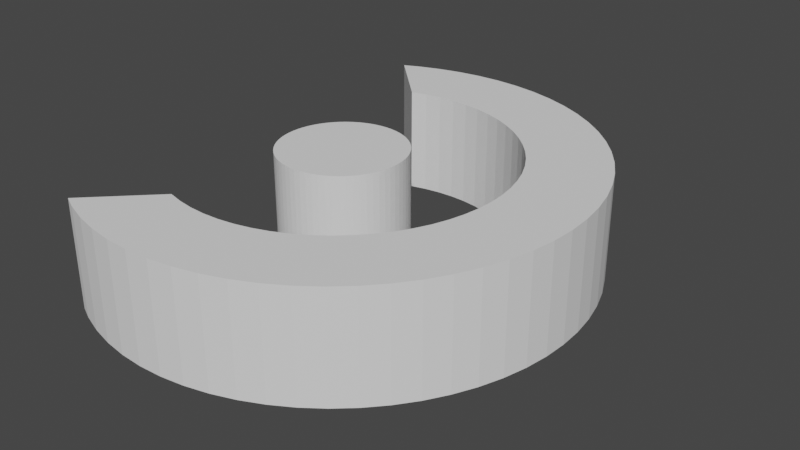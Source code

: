 # Source: Player.blend  (saved by Blender 2.90.8; exported with 4.5.12 LTS)
import bpy
from mathutils import Matrix  # noqa: F401  (used for matrix-valued properties, if any)

bpy.ops.wm.read_factory_settings(use_empty=True)
scene = bpy.context.scene
scene.name = 'Scene'

# ---- collections
col_collection = bpy.data.collections.new('Collection'); scene.collection.children.link(col_collection)

# ---- world
world_world = bpy.data.worlds.new('World'); scene.world = world_world
world_world.use_nodes = True; world_world.node_tree.nodes.clear()
_N = world_world.node_tree.nodes; _L = world_world.node_tree.links
n0 = _N.new('ShaderNodeOutputWorld'); n0.name = 'World Output'; n0.location = (300, 300)
n1 = _N.new('ShaderNodeBackground'); n1.name = 'Background'; n1.location = (10, 300)
n1.inputs[0].default_value = (0.05088, 0.05088, 0.05088, 1.0)
_L.new(n1.outputs[0], n0.inputs[0])
n0.is_active_output = True
world_world.color = (0.05088, 0.05088, 0.05088)
world_world.use_sun_shadow = False
world_world.sun_shadow_jitter_overblur = 0.0

# ---- meshes
me_cylinder_003 = bpy.data.meshes.new('Cylinder.003')
me_cylinder_003.from_pydata([(0.117, 4.324e-08, -0.1061), (0.117, 4.324e-08, 0.1061), (0.1164, -0.01147, -0.1061), (0.1164, -0.01147, 0.1061), (0.1147, -0.02282, -0.1061), (0.1147, -0.02282, 0.1061), (0.112, -0.03396, -0.1061), (0.112, -0.03396, 0.1061), (0.1081, -0.04477, -0.1061), (0.1081, -0.04477, 0.1061), (0.1032, -0.05515, -0.1061), (0.1032, -0.05515, 0.1061), (0.09728, -0.065, -0.1061), (0.09728, -0.065, 0.1061), (0.09044, -0.07422, -0.1061), (0.09044, -0.07422, 0.1061), (0.08273, -0.08273, -0.1061), (0.08273, -0.08273, 0.1061), (0.07422, -0.09044, -0.1061), (0.07422, -0.09044, 0.1061), (0.065, -0.09728, -0.1061), (0.065, -0.09728, 0.1061), (0.05515, -0.1032, -0.1061), (0.05515, -0.1032, 0.1061), (0.04477, -0.1081, -0.1061), (0.04477, -0.1081, 0.1061), (0.03396, -0.112, -0.1061), (0.03396, -0.112, 0.1061), (0.02283, -0.1147, -0.1061), (0.02283, -0.1147, 0.1061), (0.01147, -0.1164, -0.1061), (0.01147, -0.1164, 0.1061), (2.418e-08, -0.117, -0.1061), (2.418e-08, -0.117, 0.1061), (-0.01147, -0.1164, -0.1061), (-0.01147, -0.1164, 0.1061), (-0.02282, -0.1147, -0.1061), (-0.02282, -0.1147, 0.1061), (-0.03396, -0.112, -0.1061), (-0.03396, -0.112, 0.1061), (-0.04477, -0.1081, -0.1061), (-0.04477, -0.1081, 0.1061), (-0.05515, -0.1032, -0.1061), (-0.05515, -0.1032, 0.1061), (-0.065, -0.09728, -0.1061), (-0.065, -0.09728, 0.1061), (-0.07422, -0.09044, -0.1061), (-0.07422, -0.09044, 0.1061), (-0.08273, -0.08273, -0.1061), (-0.08273, -0.08273, 0.1061), (-0.09044, -0.07422, -0.1061), (-0.09044, -0.07422, 0.1061), (-0.09728, -0.065, -0.1061), (-0.09728, -0.065, 0.1061), (-0.1032, -0.05515, -0.1061), (-0.1032, -0.05515, 0.1061), (-0.1081, -0.04477, -0.1061), (-0.1081, -0.04477, 0.1061), (-0.112, -0.03396, -0.1061), (-0.112, -0.03396, 0.1061), (-0.1147, -0.02282, -0.1061), (-0.1147, -0.02282, 0.1061), (-0.1164, -0.01147, -0.1061), (-0.1164, -0.01147, 0.1061), (-0.117, 5.067e-08, -0.1061), (-0.117, 5.067e-08, 0.1061), (-0.1164, 0.01147, -0.1061), (-0.1164, 0.01147, 0.1061), (-0.1147, 0.02283, -0.1061), (-0.1147, 0.02283, 0.1061), (-0.112, 0.03396, -0.1061), (-0.112, 0.03396, 0.1061), (-0.1081, 0.04477, -0.1061), (-0.1081, 0.04477, 0.1061), (-0.1032, 0.05515, -0.1061), (-0.1032, 0.05515, 0.1061), (-0.09728, 0.065, -0.1061), (-0.09728, 0.065, 0.1061), (-0.09044, 0.07422, -0.1061), (-0.09044, 0.07422, 0.1061), (-0.08273, 0.08273, -0.1061), (-0.08273, 0.08273, 0.1061), (-0.07422, 0.09044, -0.1061), (-0.07422, 0.09044, 0.1061), (-0.065, 0.09728, -0.1061), (-0.065, 0.09728, 0.1061), (-0.05515, 0.1032, -0.1061), (-0.05515, 0.1032, 0.1061), (-0.04477, 0.1081, -0.1061), (-0.04477, 0.1081, 0.1061), (-0.03396, 0.112, -0.1061), (-0.03396, 0.112, 0.1061), (-0.02283, 0.1147, -0.1061), (-0.02283, 0.1147, 0.1061), (-0.01147, 0.1164, -0.1061), (-0.01147, 0.1164, 0.1061), (-9.763e-08, 0.117, -0.1061), (-9.763e-08, 0.117, 0.1061), (0.01147, 0.1164, -0.1061), (0.01147, 0.1164, 0.1061), (0.02282, 0.1147, -0.1061), (0.02282, 0.1147, 0.1061), (0.03396, 0.112, -0.1061), (0.03396, 0.112, 0.1061), (0.04477, 0.1081, -0.1061), (0.04477, 0.1081, 0.1061), (0.05515, 0.1032, -0.1061), (0.05515, 0.1032, 0.1061), (0.065, 0.09728, -0.1061), (0.065, 0.09728, 0.1061), (0.07422, 0.09044, -0.1061), (0.07422, 0.09044, 0.1061), (0.08273, 0.08273, -0.1061), (0.08273, 0.08273, 0.1061), (0.09044, 0.07422, -0.1061), (0.09044, 0.07422, 0.1061), (0.09728, 0.065, -0.1061), (0.09728, 0.065, 0.1061), (0.1032, 0.05515, -0.1061), (0.1032, 0.05515, 0.1061), (0.1081, 0.04477, -0.1061), (0.1081, 0.04477, 0.1061), (0.112, 0.03396, -0.1061), (0.112, 0.03396, 0.1061), (0.1147, 0.02283, -0.1061), (0.1147, 0.02283, 0.1061), (0.1164, 0.01147, -0.1061), (0.1164, 0.01147, 0.1061), (0.4572, 1.69e-07, -0.1), (0.4572, 1.69e-07, 0.1), (0.455, -0.04482, -0.1), (0.455, -0.04482, 0.1), (0.4484, -0.0892, -0.1), (0.4484, -0.0892, 0.1), (0.4375, -0.1327, -0.1), (0.4375, -0.1327, 0.1), (0.4224, -0.175, -0.1), (0.4224, -0.175, 0.1), (0.4032, -0.2155, -0.1), (0.4032, -0.2155, 0.1), (0.3802, -0.254, -0.1), (0.3802, -0.254, 0.1), (0.3534, -0.2901, -0.1), (0.3534, -0.2901, 0.1), (0.3233, -0.3233, -0.1), (0.3233, -0.3233, 0.1), (0.2901, -0.3534, -0.1), (0.2901, -0.3534, 0.1), (0.254, -0.3802, -0.1), (0.254, -0.3802, 0.1), (0.2155, -0.4032, -0.1), (0.2155, -0.4032, 0.1), (0.175, -0.4224, -0.1), (0.175, -0.4224, 0.1), (0.1327, -0.4375, -0.1), (0.1327, -0.4375, 0.1), (0.0892, -0.4484, -0.1), (0.0892, -0.4484, 0.1), (0.04482, -0.455, -0.1), (0.04482, -0.455, 0.1), (9.448e-08, -0.4572, -0.1), (9.448e-08, -0.4572, 0.1), (-0.04482, -0.455, -0.1), (-0.04482, -0.455, 0.1), (-0.0892, -0.4484, -0.1), (-0.0892, -0.4484, 0.1), (-0.1327, -0.4375, -0.1), (-0.1327, -0.4375, 0.1), (-0.175, -0.4224, -0.1), (-0.175, -0.4224, 0.1), (-0.175, 0.4224, -0.1), (-0.175, 0.4224, 0.1), (-0.1327, 0.4375, -0.1), (-0.1327, 0.4375, 0.1), (-0.0892, 0.4484, -0.1), (-0.0892, 0.4484, 0.1), (-0.04482, 0.455, -0.1), (-0.04482, 0.455, 0.1), (-3.815e-07, 0.4572, -0.1), (-3.815e-07, 0.4572, 0.1), (0.04482, 0.455, -0.1), (0.04482, 0.455, 0.1), (0.0892, 0.4484, -0.1), (0.0892, 0.4484, 0.1), (0.1327, 0.4375, -0.1), (0.1327, 0.4375, 0.1), (0.175, 0.4224, -0.1), (0.175, 0.4224, 0.1), (0.2155, 0.4032, -0.1), (0.2155, 0.4032, 0.1), (0.254, 0.3802, -0.1), (0.254, 0.3802, 0.1), (0.2901, 0.3534, -0.1), (0.2901, 0.3534, 0.1), (0.3233, 0.3233, -0.1), (0.3233, 0.3233, 0.1), (0.3534, 0.2901, -0.1), (0.3534, 0.2901, 0.1), (0.3802, 0.254, -0.1), (0.3802, 0.254, 0.1), (0.4032, 0.2155, -0.1), (0.4032, 0.2155, 0.1), (0.4224, 0.175, -0.1), (0.4224, 0.175, 0.1), (0.4375, 0.1327, -0.1), (0.4375, 0.1327, 0.1), (0.4484, 0.0892, -0.1), (0.4484, 0.0892, 0.1), (0.455, 0.04482, -0.1), (0.455, 0.04482, 0.1), (-0.2024, 0.4095, -0.1), (-0.2024, 0.4095, 0.1), (-0.2024, -0.4095, -0.1), (-0.2024, -0.4095, 0.1), (0.2583, -0.1726, 0.1), (0.2583, -0.1726, -0.1), (-2.592e-07, 0.3106, 0.1), (-2.592e-07, 0.3106, -0.1), (0.03044, -0.3091, 0.1), (0.03044, -0.3091, -0.1), (0.0606, -0.3046, 0.1), (0.0606, -0.3046, -0.1), (0.2739, -0.1464, 0.1), (0.2739, -0.1464, -0.1), (0.09016, -0.2972, 0.1), (0.09016, -0.2972, -0.1), (-0.0606, -0.3046, 0.1), (-0.0606, -0.3046, -0.1), (-0.09013, -0.2972, 0.1), (-0.09013, -0.2972, -0.1), (-0.03044, -0.3091, 0.1), (-0.03044, -0.3091, -0.1), (0.1189, -0.287, 0.1), (0.1189, -0.287, -0.1), (0.2972, -0.09016, 0.1), (0.2972, -0.09016, -0.1), (0.2583, 0.1726, 0.1), (0.2583, 0.1726, -0.1), (0.287, -0.1189, 0.1), (0.287, -0.1189, -0.1), (6.418e-08, -0.3106, 0.1), (6.418e-08, -0.3106, -0.1), (-0.03044, 0.3091, 0.1), (-0.03044, 0.3091, -0.1), (0.1726, 0.2583, 0.1), (0.1726, 0.2583, -0.1), (0.1464, 0.2739, 0.1), (0.1464, 0.2739, -0.1), (0.0606, 0.3046, 0.1), (0.0606, 0.3046, -0.1), (0.197, 0.2401, 0.1), (0.197, 0.2401, -0.1), (0.2196, 0.2196, 0.1), (0.2196, 0.2196, -0.1), (0.2401, 0.197, 0.1), (0.2401, 0.197, -0.1), (0.287, 0.1189, 0.1), (0.287, 0.1189, -0.1), (0.2739, 0.1464, 0.1), (0.2739, 0.1464, -0.1), (0.1189, 0.287, 0.1), (0.1189, 0.287, -0.1), (0.09016, 0.2972, 0.1), (0.09016, 0.2972, -0.1), (0.03044, 0.3091, 0.1), (0.03044, 0.3091, -0.1), (0.3046, 0.0606, 0.1), (0.3046, 0.0606, -0.1), (0.2972, 0.09016, 0.1), (0.2972, 0.09016, -0.1), (0.3091, 0.03045, 0.1), (0.3091, 0.03045, -0.1), (0.3106, 1.148e-07, 0.1), (0.3106, 1.148e-07, -0.1), (0.3091, -0.03044, 0.1), (0.3091, -0.03044, -0.1), (0.3046, -0.0606, 0.1), (0.3046, -0.0606, -0.1), (0.1464, -0.2739, 0.1), (0.1464, -0.2739, -0.1), (0.1726, -0.2583, 0.1), (0.1726, -0.2583, -0.1), (0.197, -0.2401, 0.1), (0.197, -0.2401, -0.1), (-0.09013, 0.2972, 0.1), (-0.09013, 0.2972, -0.1), (-0.0606, 0.3046, 0.1), (-0.0606, 0.3046, -0.1), (0.2196, -0.2196, 0.1), (0.2196, -0.2196, -0.1), (0.2401, -0.197, 0.1), (0.2401, -0.197, -0.1)], [], [(0, 1, 3, 2), (2, 3, 5, 4), (4, 5, 7, 6), (6, 7, 9, 8), (8, 9, 11, 10), (10, 11, 13, 12), (12, 13, 15, 14), (14, 15, 17, 16), (16, 17, 19, 18), (18, 19, 21, 20), (20, 21, 23, 22), (22, 23, 25, 24), (24, 25, 27, 26), (26, 27, 29, 28), (28, 29, 31, 30), (30, 31, 33, 32), (32, 33, 35, 34), (34, 35, 37, 36), (36, 37, 39, 38), (38, 39, 41, 40), (40, 41, 43, 42), (42, 43, 45, 44), (44, 45, 47, 46), (46, 47, 49, 48), (48, 49, 51, 50), (50, 51, 53, 52), (52, 53, 55, 54), (54, 55, 57, 56), (56, 57, 59, 58), (58, 59, 61, 60), (60, 61, 63, 62), (62, 63, 65, 64), (64, 65, 67, 66), (66, 67, 69, 68), (68, 69, 71, 70), (70, 71, 73, 72), (72, 73, 75, 74), (74, 75, 77, 76), (76, 77, 79, 78), (78, 79, 81, 80), (80, 81, 83, 82), (82, 83, 85, 84), (84, 85, 87, 86), (86, 87, 89, 88), (88, 89, 91, 90), (90, 91, 93, 92), (92, 93, 95, 94), (94, 95, 97, 96), (96, 97, 99, 98), (98, 99, 101, 100), (100, 101, 103, 102), (102, 103, 105, 104), (104, 105, 107, 106), (106, 107, 109, 108), (108, 109, 111, 110), (110, 111, 113, 112), (112, 113, 115, 114), (114, 115, 117, 116), (116, 117, 119, 118), (118, 119, 121, 120), (120, 121, 123, 122), (122, 123, 125, 124), (3, 1, 127, 125, 123, 121, 119, 117, 115, 113, 111, 109, 107, 105, 103, 101, 99, 97, 95, 93, 91, 89, 87, 85, 83, 81, 79, 77, 75, 73, 71, 69, 67, 65, 63, 61, 59, 57, 55, 53, 51, 49, 47, 45, 43, 41, 39, 37, 35, 33, 31, 29, 27, 25, 23, 21, 19, 17, 15, 13, 11, 9, 7, 5), (124, 125, 127, 126), (126, 127, 1, 0), (0, 2, 4, 6, 8, 10, 12, 14, 16, 18, 20, 22, 24, 26, 28, 30, 32, 34, 36, 38, 40, 42, 44, 46, 48, 50, 52, 54, 56, 58, 60, 62, 64, 66, 68, 70, 72, 74, 76, 78, 80, 82, 84, 86, 88, 90, 92, 94, 96, 98, 100, 102, 104, 106, 108, 110, 112, 114, 116, 118, 120, 122, 124, 126), (128, 129, 131, 130), (130, 131, 133, 132), (132, 133, 135, 134), (134, 135, 137, 136), (136, 137, 139, 138), (138, 139, 141, 140), (140, 141, 143, 142), (142, 143, 145, 144), (144, 145, 147, 146), (146, 147, 149, 148), (148, 149, 151, 150), (150, 151, 153, 152), (152, 153, 155, 154), (154, 155, 157, 156), (156, 157, 159, 158), (158, 159, 161, 160), (160, 161, 163, 162), (162, 163, 165, 164), (164, 165, 167, 166), (166, 167, 169, 168), (168, 169, 213, 212), (170, 171, 173, 172), (172, 173, 175, 174), (174, 175, 177, 176), (176, 177, 179, 178), (178, 179, 181, 180), (180, 181, 183, 182), (182, 183, 185, 184), (184, 185, 187, 186), (186, 187, 189, 188), (188, 189, 191, 190), (190, 191, 193, 192), (192, 193, 195, 194), (194, 195, 197, 196), (196, 197, 199, 198), (198, 199, 201, 200), (200, 201, 203, 202), (202, 203, 205, 204), (204, 205, 207, 206), (131, 129, 209, 207, 205, 203, 201, 199, 197, 195, 193, 191, 189, 187, 185, 183, 181, 179, 177, 175, 173, 171, 211, 284, 286, 242, 216, 264, 248, 262, 260, 246, 244, 250, 252, 254, 236, 258, 256, 268, 266, 270, 272, 274, 276, 234, 238, 222, 214, 290, 288, 282, 280, 278, 232, 224, 220, 218, 240, 230, 226, 228, 213, 169, 167, 165, 163, 161, 159, 157, 155, 153, 151, 149, 147, 145, 143, 141, 139, 137, 135, 133), (206, 207, 209, 208), (208, 209, 129, 128), (128, 130, 132, 134, 136, 138, 140, 142, 144, 146, 148, 150, 152, 154, 156, 158, 160, 162, 164, 166, 168, 212, 229, 227, 231, 241, 219, 221, 225, 233, 279, 281, 283, 289, 291, 215, 223, 239, 235, 277, 275, 273, 271, 267, 269, 257, 259, 237, 255, 253, 251, 245, 247, 261, 263, 249, 265, 217, 243, 287, 285, 210, 170, 172, 174, 176, 178, 180, 182, 184, 186, 188, 190, 192, 194, 196, 198, 200, 202, 204, 206, 208), (210, 211, 171, 170), (283, 282, 288, 289), (217, 216, 242, 243), (279, 278, 280, 281), (233, 232, 278, 279), (291, 290, 214, 215), (228, 229, 212, 213), (289, 288, 290, 291), (223, 222, 238, 239), (231, 230, 240, 241), (241, 240, 218, 219), (251, 250, 244, 245), (245, 244, 246, 247), (239, 238, 234, 235), (271, 270, 266, 267), (285, 284, 211, 210), (226, 227, 229, 228), (273, 272, 270, 271), (237, 236, 254, 255), (253, 252, 250, 251), (235, 234, 276, 277), (287, 286, 284, 285), (257, 256, 258, 259), (267, 266, 268, 269), (225, 224, 232, 233), (255, 254, 252, 253), (259, 258, 236, 237), (221, 220, 224, 225), (249, 248, 264, 265), (275, 274, 272, 273), (215, 214, 222, 223), (269, 268, 256, 257), (265, 264, 216, 217), (281, 280, 282, 283), (261, 260, 262, 263), (227, 226, 230, 231), (277, 276, 274, 275), (219, 218, 220, 221), (243, 242, 286, 287), (247, 246, 260, 261), (263, 262, 248, 249)])
_uv = me_cylinder_003.uv_layers.new(name='UVMap')
_uv.uv.foreach_set('vector', [1.0, 0.5, 1.0, 1.0, 0.9844, 1.0, 0.9844, 0.5, 0.9844, 0.5, 0.9844, 1.0, 0.9688, 1.0, 0.9688, 0.5, 0.9688, 0.5, 0.9688, 1.0, 0.9531, 1.0, 0.9531, 0.5, 0.9531, 0.5, 0.9531, 1.0, 0.9375, 1.0, 0.9375, 0.5, 0.9375, 0.5, 0.9375, 1.0, 0.9219, 1.0, 0.9219, 0.5, 0.9219, 0.5, 0.9219, 1.0, 0.9062, 1.0, 0.9062, 0.5, 0.9062, 0.5, 0.9062, 1.0, 0.8906, 1.0, 0.8906, 0.5, 0.8906, 0.5, 0.8906, 1.0, 0.875, 1.0, 0.875, 0.5, 0.875, 0.5, 0.875, 1.0, 0.8594, 1.0, 0.8594, 0.5, 0.8594, 0.5, 0.8594, 1.0, 0.8438, 1.0, 0.8438, 0.5, 0.8438, 0.5, 0.8438, 1.0, 0.8281, 1.0, 0.8281, 0.5, 0.8281, 0.5, 0.8281, 1.0, 0.8125, 1.0, 0.8125, 0.5, 0.8125, 0.5, 0.8125, 1.0, 0.7969, 1.0, 0.7969, 0.5, 0.7969, 0.5, 0.7969, 1.0, 0.7812, 1.0, 0.7812, 0.5, 0.7812, 0.5, 0.7812, 1.0, 0.7656, 1.0, 0.7656, 0.5, 0.7656, 0.5, 0.7656, 1.0, 0.75, 1.0, 0.75, 0.5, 0.75, 0.5, 0.75, 1.0, 0.7344, 1.0, 0.7344, 0.5, 0.7344, 0.5, 0.7344, 1.0, 0.7188, 1.0, 0.7188, 0.5, 0.7188, 0.5, 0.7188, 1.0, 0.7031, 1.0, 0.7031, 0.5, 0.7031, 0.5, 0.7031, 1.0, 0.6875, 1.0, 0.6875, 0.5, 0.6875, 0.5, 0.6875, 1.0, 0.6719, 1.0, 0.6719, 0.5, 0.6719, 0.5, 0.6719, 1.0, 0.6562, 1.0, 0.6562, 0.5, 0.6562, 0.5, 0.6562, 1.0, 0.6406, 1.0, 0.6406, 0.5, 0.6406, 0.5, 0.6406, 1.0, 0.625, 1.0, 0.625, 0.5, 0.625, 0.5, 0.625, 1.0, 0.6094, 1.0, 0.6094, 0.5, 0.6094, 0.5, 0.6094, 1.0, 0.5938, 1.0, 0.5938, 0.5, 0.5938, 0.5, 0.5938, 1.0, 0.5781, 1.0, 0.5781, 0.5, 0.5781, 0.5, 0.5781, 1.0, 0.5625, 1.0, 0.5625, 0.5, 0.5625, 0.5, 0.5625, 1.0, 0.5469, 1.0, 0.5469, 0.5, 0.5469, 0.5, 0.5469, 1.0, 0.5312, 1.0, 0.5312, 0.5, 0.5312, 0.5, 0.5312, 1.0, 0.5156, 1.0, 0.5156, 0.5, 0.5156, 0.5, 0.5156, 1.0, 0.5, 1.0, 0.5, 0.5, 0.5, 0.5, 0.5, 1.0, 0.4844, 1.0, 0.4844, 0.5, 0.4844, 0.5, 0.4844, 1.0, 0.4688, 1.0, 0.4688, 0.5, 0.4688, 0.5, 0.4688, 1.0, 0.4531, 1.0, 0.4531, 0.5, 0.4531, 0.5, 0.4531, 1.0, 0.4375, 1.0, 0.4375, 0.5, 0.4375, 0.5, 0.4375, 1.0, 0.4219, 1.0, 0.4219, 0.5, 0.4219, 0.5, 0.4219, 1.0, 0.4062, 1.0, 0.4062, 0.5, 0.4062, 0.5, 0.4062, 1.0, 0.3906, 1.0, 0.3906, 0.5, 0.3906, 0.5, 0.3906, 1.0, 0.375, 1.0, 0.375, 0.5, 0.375, 0.5, 0.375, 1.0, 0.3594, 1.0, 0.3594, 0.5, 0.3594, 0.5, 0.3594, 1.0, 0.3438, 1.0, 0.3438, 0.5, 0.3438, 0.5, 0.3438, 1.0, 0.3281, 1.0, 0.3281, 0.5, 0.3281, 0.5, 0.3281, 1.0, 0.3125, 1.0, 0.3125, 0.5, 0.3125, 0.5, 0.3125, 1.0, 0.2969, 1.0, 0.2969, 0.5, 0.2969, 0.5, 0.2969, 1.0, 0.2812, 1.0, 0.2812, 0.5, 0.2812, 0.5, 0.2812, 1.0, 0.2656, 1.0, 0.2656, 0.5, 0.2656, 0.5, 0.2656, 1.0, 0.25, 1.0, 0.25, 0.5, 0.25, 0.5, 0.25, 1.0, 0.2344, 1.0, 0.2344, 0.5, 0.2344, 0.5, 0.2344, 1.0, 0.2188, 1.0, 0.2188, 0.5, 0.2188, 0.5, 0.2188, 1.0, 0.2031, 1.0, 0.2031, 0.5, 0.2031, 0.5, 0.2031, 1.0, 0.1875, 1.0, 0.1875, 0.5, 0.1875, 0.5, 0.1875, 1.0, 0.1719, 1.0, 0.1719, 0.5, 0.1719, 0.5, 0.1719, 1.0, 0.1562, 1.0, 0.1562, 0.5, 0.1562, 0.5, 0.1562, 1.0, 0.1406, 1.0, 0.1406, 0.5, 0.1406, 0.5, 0.1406, 1.0, 0.125, 1.0, 0.125, 0.5, 0.125, 0.5, 0.125, 1.0, 0.1094, 1.0, 0.1094, 0.5, 0.1094, 0.5, 0.1094, 1.0, 0.09375, 1.0, 0.09375, 0.5, 0.09375, 0.5, 0.09375, 1.0, 0.07812, 1.0, 0.07812, 0.5, 0.07812, 0.5, 0.07812, 1.0, 0.0625, 1.0, 0.0625, 0.5, 0.0625, 0.5, 0.0625, 1.0, 0.04688, 1.0, 0.04688, 0.5, 0.04688, 0.5, 0.04688, 1.0, 0.03125, 1.0, 0.03125, 0.5, 0.2735, 0.4888, 0.25, 0.49, 0.2265, 0.4888, 0.2032, 0.4854, 0.1803, 0.4797, 0.1582, 0.4717, 0.1369, 0.4617, 0.1167, 0.4496, 0.09775, 0.4355, 0.08029, 0.4197, 0.06448, 0.4023, 0.05045, 0.3833, 0.03834, 0.3631, 0.02827, 0.3418, 0.02033, 0.3197, 0.01461, 0.2968, 0.01116, 0.2735, 0.01, 0.25, 0.01116, 0.2265, 0.01461, 0.2032, 0.02033, 0.1803, 0.02827, 0.1582, 0.03834, 0.1369, 0.05045, 0.1167, 0.06448, 0.09775, 0.08029, 0.08029, 0.09775, 0.06448, 0.1167, 0.05045, 0.1369, 0.03834, 0.1582, 0.02827, 0.1803, 0.02033, 0.2032, 0.01461, 0.2265, 0.01116, 0.25, 0.01, 0.2735, 0.01116, 0.2968, 0.01461, 0.3197, 0.02033, 0.3418, 0.02827, 0.3631, 0.03834, 0.3833, 0.05045, 0.4023, 0.06448, 0.4197, 0.08029, 0.4355, 0.09775, 0.4496, 0.1167, 0.4617, 0.1369, 0.4717, 0.1582, 0.4797, 0.1803, 0.4854, 0.2032, 0.4888, 0.2265, 0.49, 0.25, 0.4888, 0.2735, 0.4854, 0.2968, 0.4797, 0.3197, 0.4717, 0.3418, 0.4617, 0.3631, 0.4496, 0.3833, 0.4355, 0.4023, 0.4197, 0.4197, 0.4023, 0.4355, 0.3833, 0.4496, 0.3631, 0.4617, 0.3418, 0.4717, 0.3197, 0.4797, 0.2968, 0.4854, 0.03125, 0.5, 0.03125, 1.0, 0.01562, 1.0, 0.01562, 0.5, 0.01562, 0.5, 0.01562, 1.0, 0.0, 1.0, 0.0, 0.5, 0.75, 0.49, 0.7735, 0.4888, 0.7968, 0.4854, 0.8197, 0.4797, 0.8418, 0.4717, 0.8631, 0.4617, 0.8833, 0.4496, 0.9023, 0.4355, 0.9197, 0.4197, 0.9355, 0.4023, 0.9496, 0.3833, 0.9617, 0.3631, 0.9717, 0.3418, 0.9797, 0.3197, 0.9854, 0.2968, 0.9888, 0.2735, 0.99, 0.25, 0.9888, 0.2265, 0.9854, 0.2032, 0.9797, 0.1803, 0.9717, 0.1582, 0.9617, 0.1369, 0.9496, 0.1167, 0.9355, 0.09775, 0.9197, 0.08029, 0.9023, 0.06448, 0.8833, 0.05045, 0.8631, 0.03834, 0.8418, 0.02827, 0.8197, 0.02033, 0.7968, 0.01461, 0.7735, 0.01116, 0.75, 0.01, 0.7265, 0.01116, 0.7032, 0.01461, 0.6803, 0.02033, 0.6582, 0.02827, 0.6369, 0.03834, 0.6167, 0.05045, 0.5977, 0.06448, 0.5803, 0.08029, 0.5645, 0.09775, 0.5504, 0.1167, 0.5383, 0.1369, 0.5283, 0.1582, 0.5203, 0.1803, 0.5146, 0.2032, 0.5112, 0.2265, 0.51, 0.25, 0.5112, 0.2735, 0.5146, 0.2968, 0.5203, 0.3197, 0.5283, 0.3418, 0.5383, 0.3631, 0.5504, 0.3833, 0.5645, 0.4023, 0.5803, 0.4197, 0.5977, 0.4355, 0.6167, 0.4496, 0.6369, 0.4617, 0.6582, 0.4717, 0.6803, 0.4797, 0.7032, 0.4854, 0.7265, 0.4888, 1.0, 0.5, 1.0, 1.0, 0.9844, 1.0, 0.9844, 0.5, 0.9844, 0.5, 0.9844, 1.0, 0.9688, 1.0, 0.9688, 0.5, 0.9688, 0.5, 0.9688, 1.0, 0.9531, 1.0, 0.9531, 0.5, 0.9531, 0.5, 0.9531, 1.0, 0.9375, 1.0, 0.9375, 0.5, 0.9375, 0.5, 0.9375, 1.0, 0.9219, 1.0, 0.9219, 0.5, 0.9219, 0.5, 0.9219, 1.0, 0.9062, 1.0, 0.9062, 0.5, 0.9062, 0.5, 0.9062, 1.0, 0.8906, 1.0, 0.8906, 0.5, 0.8906, 0.5, 0.8906, 1.0, 0.875, 1.0, 0.875, 0.5, 0.875, 0.5, 0.875, 1.0, 0.8594, 1.0, 0.8594, 0.5, 0.8594, 0.5, 0.8594, 1.0, 0.8438, 1.0, 0.8438, 0.5, 0.8438, 0.5, 0.8438, 1.0, 0.8281, 1.0, 0.8281, 0.5, 0.8281, 0.5, 0.8281, 1.0, 0.8125, 1.0, 0.8125, 0.5, 0.8125, 0.5, 0.8125, 1.0, 0.7969, 1.0, 0.7969, 0.5, 0.7969, 0.5, 0.7969, 1.0, 0.7812, 1.0, 0.7812, 0.5, 0.7812, 0.5, 0.7812, 1.0, 0.7656, 1.0, 0.7656, 0.5, 0.7656, 0.5, 0.7656, 1.0, 0.75, 1.0, 0.75, 0.5, 0.75, 0.5, 0.75, 1.0, 0.7344, 1.0, 0.7344, 0.5, 0.7344, 0.5, 0.7344, 1.0, 0.7188, 1.0, 0.7188, 0.5, 0.7188, 0.5, 0.7188, 1.0, 0.7031, 1.0, 0.7031, 0.5, 0.7031, 0.5, 0.7031, 1.0, 0.6875, 1.0, 0.6875, 0.5, 0.6875, 0.5, 0.6875, 1.0, 0.6769, 1.0, 0.6769, 0.5, 0.3125, 0.5, 0.3125, 1.0, 0.2969, 1.0, 0.2969, 0.5, 0.2969, 0.5, 0.2969, 1.0, 0.2812, 1.0, 0.2812, 0.5, 0.2812, 0.5, 0.2812, 1.0, 0.2656, 1.0, 0.2656, 0.5, 0.2656, 0.5, 0.2656, 1.0, 0.25, 1.0, 0.25, 0.5, 0.25, 0.5, 0.25, 1.0, 0.2344, 1.0, 0.2344, 0.5, 0.2344, 0.5, 0.2344, 1.0, 0.2188, 1.0, 0.2188, 0.5, 0.2188, 0.5, 0.2188, 1.0, 0.2031, 1.0, 0.2031, 0.5, 0.2031, 0.5, 0.2031, 1.0, 0.1875, 1.0, 0.1875, 0.5, 0.1875, 0.5, 0.1875, 1.0, 0.1719, 1.0, 0.1719, 0.5, 0.1719, 0.5, 0.1719, 1.0, 0.1562, 1.0, 0.1562, 0.5, 0.1562, 0.5, 0.1562, 1.0, 0.1406, 1.0, 0.1406, 0.5, 0.1406, 0.5, 0.1406, 1.0, 0.125, 1.0, 0.125, 0.5, 0.125, 0.5, 0.125, 1.0, 0.1094, 1.0, 0.1094, 0.5, 0.1094, 0.5, 0.1094, 1.0, 0.09375, 1.0, 0.09375, 0.5, 0.09375, 0.5, 0.09375, 1.0, 0.07812, 1.0, 0.07812, 0.5, 0.07812, 0.5, 0.07812, 1.0, 0.0625, 1.0, 0.0625, 0.5, 0.0625, 0.5, 0.0625, 1.0, 0.04688, 1.0, 0.04688, 0.5, 0.04688, 0.5, 0.04688, 1.0, 0.03125, 1.0, 0.03125, 0.5, 0.2735, 0.4888, 0.25, 0.49, 0.2265, 0.4888, 0.2032, 0.4854, 0.1803, 0.4797, 0.1582, 0.4717, 0.1369, 0.4617, 0.1167, 0.4496, 0.09775, 0.4355, 0.08029, 0.4197, 0.06448, 0.4023, 0.05045, 0.3833, 0.03834, 0.3631, 0.02827, 0.3418, 0.02033, 0.3197, 0.01461, 0.2968, 0.01116, 0.2735, 0.01, 0.25, 0.01116, 0.2265, 0.01461, 0.2032, 0.02033, 0.1803, 0.02827, 0.1582, 0.03507, 0.1438, 0.09398, 0.2027, 0.0901, 0.2182, 0.08775, 0.234, 0.08696, 0.25, 0.08775, 0.266, 0.0901, 0.2818, 0.09399, 0.2973, 0.09938, 0.3124, 0.1062, 0.3269, 0.1144, 0.3406, 0.124, 0.3534, 0.1347, 0.3653, 0.1466, 0.376, 0.1594, 0.3856, 0.1731, 0.3938, 0.1876, 0.4006, 0.2027, 0.406, 0.2182, 0.4099, 0.234, 0.4123, 0.25, 0.413, 0.266, 0.4123, 0.2818, 0.4099, 0.2973, 0.406, 0.3124, 0.4006, 0.3269, 0.3938, 0.3406, 0.3856, 0.3534, 0.376, 0.3653, 0.3653, 0.376, 0.3534, 0.3856, 0.3406, 0.3938, 0.3269, 0.4006, 0.3124, 0.406, 0.2973, 0.4099, 0.2818, 0.4123, 0.266, 0.413, 0.25, 0.4123, 0.234, 0.4099, 0.2182, 0.406, 0.2027, 0.4649, 0.1438, 0.4717, 0.1582, 0.4797, 0.1803, 0.4854, 0.2032, 0.4888, 0.2265, 0.49, 0.25, 0.4888, 0.2735, 0.4854, 0.2968, 0.4797, 0.3197, 0.4717, 0.3418, 0.4617, 0.3631, 0.4496, 0.3833, 0.4355, 0.4023, 0.4197, 0.4197, 0.4023, 0.4355, 0.3833, 0.4496, 0.3631, 0.4617, 0.3418, 0.4717, 0.3197, 0.4797, 0.2968, 0.4854, 0.03125, 0.5, 0.03125, 1.0, 0.01562, 1.0, 0.01562, 0.5, 0.01562, 0.5, 0.01562, 1.0, 0.0, 1.0, 0.0, 0.5, 0.75, 0.49, 0.7735, 0.4888, 0.7968, 0.4854, 0.8197, 0.4797, 0.8418, 0.4717, 0.8631, 0.4617, 0.8833, 0.4496, 0.9023, 0.4355, 0.9197, 0.4197, 0.9355, 0.4023, 0.9496, 0.3833, 0.9617, 0.3631, 0.9717, 0.3418, 0.9797, 0.3197, 0.9854, 0.2968, 0.9888, 0.2735, 0.99, 0.25, 0.9888, 0.2265, 0.9854, 0.2032, 0.9797, 0.1803, 0.9717, 0.1582, 0.9649, 0.1438, 0.906, 0.2027, 0.9099, 0.2182, 0.9123, 0.234, 0.913, 0.25, 0.9123, 0.266, 0.9099, 0.2818, 0.906, 0.2973, 0.9006, 0.3124, 0.8938, 0.3269, 0.8856, 0.3406, 0.876, 0.3534, 0.8653, 0.3653, 0.8534, 0.376, 0.8406, 0.3856, 0.8269, 0.3938, 0.8124, 0.4006, 0.7973, 0.406, 0.7818, 0.4099, 0.766, 0.4123, 0.75, 0.413, 0.734, 0.4122, 0.7182, 0.4099, 0.7027, 0.406, 0.6876, 0.4006, 0.6731, 0.3938, 0.6594, 0.3856, 0.6466, 0.376, 0.6347, 0.3653, 0.624, 0.3534, 0.6144, 0.3406, 0.6062, 0.3269, 0.5994, 0.3124, 0.594, 0.2973, 0.5901, 0.2818, 0.5877, 0.266, 0.587, 0.25, 0.5878, 0.234, 0.5901, 0.2182, 0.594, 0.2027, 0.5351, 0.1438, 0.5283, 0.1582, 0.5203, 0.1803, 0.5146, 0.2032, 0.5112, 0.2265, 0.51, 0.25, 0.5112, 0.2735, 0.5146, 0.2968, 0.5203, 0.3197, 0.5283, 0.3418, 0.5383, 0.3631, 0.5504, 0.3833, 0.5645, 0.4023, 0.5803, 0.4197, 0.5977, 0.4355, 0.6167, 0.4496, 0.6369, 0.4617, 0.6582, 0.4717, 0.6803, 0.4797, 0.7032, 0.4854, 0.7265, 0.4888, 0.3231, 0.5, 0.3231, 1.0, 0.3125, 1.0, 0.3125, 0.5, 0.8594, 0.6613, 0.8594, 0.8387, 0.875, 0.8387, 0.875, 0.6613, 0.25, 0.6613, 0.25, 0.8387, 0.2656, 0.8387, 0.2656, 0.6613, 0.8281, 0.6613, 0.8281, 0.8387, 0.8438, 0.8387, 0.8438, 0.6613, 0.8125, 0.6613, 0.8125, 0.8387, 0.8281, 0.8387, 0.8281, 0.6613, 0.8906, 0.6613, 0.8906, 0.8387, 0.9062, 0.8387, 0.9062, 0.6613, 0.525, 0.6051, 0.475, 0.6051, 0.475, 0.6448, 0.525, 0.6448, 0.875, 0.6613, 0.875, 0.8387, 0.8906, 0.8387, 0.8906, 0.6613, 0.9219, 0.6613, 0.9219, 0.8387, 0.9375, 0.8387, 0.9375, 0.6613, 0.7344, 0.6613, 0.7344, 0.8387, 0.75, 0.8387, 0.75, 0.6613, 0.75, 0.6613, 0.75, 0.8387, 0.7656, 0.8387, 0.7656, 0.6613, 0.1406, 0.6613, 0.1406, 0.8387, 0.1562, 0.8387, 0.1562, 0.6613, 0.1562, 0.6613, 0.1562, 0.8387, 0.1719, 0.8387, 0.1719, 0.6613, 0.9375, 0.6613, 0.9375, 0.8387, 0.9531, 0.8387, 0.9531, 0.6613, 0.01562, 0.6613, 0.01562, 0.8387, 0.03125, 0.8387, 0.03125, 0.6613, 0.475, 0.3949, 0.525, 0.3949, 0.525, 0.3552, 0.475, 0.3552, 0.7188, 0.8387, 0.7188, 0.6613, 0.7031, 0.6613, 0.7031, 0.8387, 0.0, 0.6613, 0.0, 0.8387, 0.01562, 0.8387, 0.01562, 0.6613, 0.09375, 0.6613, 0.09375, 0.8387, 0.1094, 0.8387, 0.1094, 0.6613, 0.125, 0.6613, 0.125, 0.8387, 0.1406, 0.8387, 0.1406, 0.6613, 0.9531, 0.6613, 0.9531, 0.8387, 0.9688, 0.8387, 0.9688, 0.6613, 0.2812, 0.6613, 0.2812, 0.8387, 0.2969, 0.8387, 0.2969, 0.6613, 0.0625, 0.6613, 0.0625, 0.8387, 0.07812, 0.8387, 0.07812, 0.6613, 0.03125, 0.6613, 0.03125, 0.8387, 0.04688, 0.8387, 0.04688, 0.6613, 0.7969, 0.6613, 0.7969, 0.8387, 0.8125, 0.8387, 0.8125, 0.6613, 0.1094, 0.6613, 0.1094, 0.8387, 0.125, 0.8387, 0.125, 0.6613, 0.07812, 0.6613, 0.07812, 0.8387, 0.09375, 0.8387, 0.09375, 0.6613, 0.7812, 0.6613, 0.7812, 0.8387, 0.7969, 0.8387, 0.7969, 0.6613, 0.2188, 0.6613, 0.2188, 0.8387, 0.2344, 0.8387, 0.2344, 0.6613, 0.9844, 0.6613, 0.9844, 0.8387, 1.0, 0.8387, 1.0, 0.6613, 0.9062, 0.6613, 0.9062, 0.8387, 0.9219, 0.8387, 0.9219, 0.6613, 0.04688, 0.6613, 0.04688, 0.8387, 0.0625, 0.8387, 0.0625, 0.6613, 0.2344, 0.6613, 0.2344, 0.8387, 0.25, 0.8387, 0.25, 0.6613, 0.8438, 0.6613, 0.8438, 0.8387, 0.8594, 0.8387, 0.8594, 0.6613, 0.1875, 0.6613, 0.1875, 0.8387, 0.2031, 0.8387, 0.2031, 0.6613, 0.7188, 0.6613, 0.7188, 0.8387, 0.7344, 0.8387, 0.7344, 0.6613, 0.9688, 0.6613, 0.9688, 0.8387, 0.9844, 0.8387, 0.9844, 0.6613, 0.7656, 0.6613, 0.7656, 0.8387, 0.7812, 0.8387, 0.7812, 0.6613, 0.2656, 0.6613, 0.2656, 0.8387, 0.2812, 0.8387, 0.2812, 0.6613, 0.1719, 0.6613, 0.1719, 0.8387, 0.1875, 0.8387, 0.1875, 0.6613, 0.2031, 0.6613, 0.2031, 0.8387, 0.2188, 0.8387, 0.2188, 0.6613])
me_cylinder_003.use_remesh_fix_poles = True
me_cylinder_003.use_remesh_preserve_attributes = False
me_cylinder_003.use_mirror_vertex_groups = False
me_cylinder_003.update()

# ---- objects
ob_model = bpy.data.objects.new('Model', me_cylinder_003)

# ---- transforms, parenting, visibility, modifiers, constraints
ob_model.location = (0.0, 0.0, 0.0)
ob_model.lineart.crease_threshold = 0.0

# ---- collection membership
col_collection.objects.link(ob_model)

# ---- scene / render settings (as saved in the file)
scene.frame_start = 1; scene.frame_end = 250; scene.frame_set(1)
scene.render.engine = 'BLENDER_EEVEE_NEXT'
scene.cycles.use_denoising = False
scene.cycles.samples = 128
scene.cycles.sampling_pattern = 'TABULATED_SOBOL'
scene.cycles.use_adaptive_sampling = False
scene.cycles.use_light_tree = False
scene.view_settings.view_transform = 'Filmic'
scene.unit_settings.scale_length = 0.477
bpy.context.view_layer.update()

# ---- added for rendering (the .blend has no active camera and no usable light): camera, sun
cam_auto = bpy.data.cameras.new('AutoCamera')
cam_auto.lens = 50.0
cam_auto.sensor_width = 36.0
cam_auto.clip_end = 1000.0
ob_auto_camera = bpy.data.objects.new('AutoCamera', cam_auto)
scene.collection.objects.link(ob_auto_camera)
ob_auto_camera.location = (1.18898, -1.27385, 0.849236)
ob_auto_camera.rotation_euler = (1.09748, -7.21219e-08, 0.694738)
scene.camera = ob_auto_camera
light_auto_sun = bpy.data.lights.new('AutoSun', 'SUN')
light_auto_sun.energy = 3.0
light_auto_sun.angle = 0.0523599
ob_auto_sun = bpy.data.objects.new('AutoSun', light_auto_sun)
scene.collection.objects.link(ob_auto_sun)
ob_auto_sun.rotation_euler = (0.872665, 0.174533, 0.523599)
bpy.context.view_layer.update()
